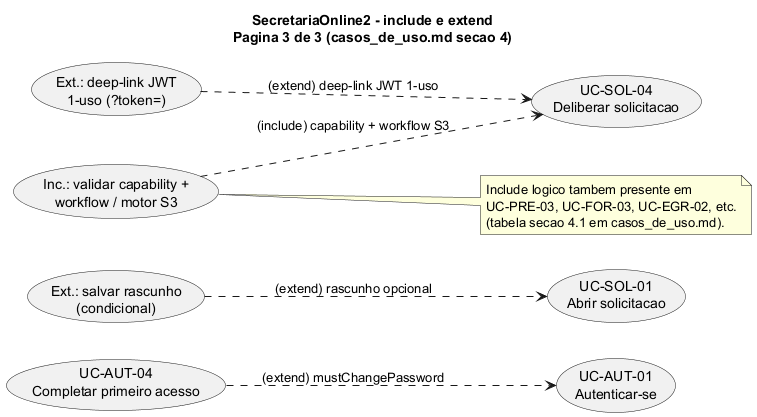

The diagram above was rendered by PlantUML. Its source (embedded in the PNG):
@startuml diagrama_casos_de_uso_secretariaonline2_p3

title SecretariaOnline2 - include e extend\nPagina 3 de 3 (casos_de_uso.md secao 4)

left to right direction

usecase "UC-AUT-01\nAutenticar-se" as UCLOGIN
usecase "UC-AUT-04\nCompletar primeiro acesso" as UCFIRST
usecase "UC-SOL-01\nAbrir solicitacao" as UCOPEN
usecase "Ext.: salvar rascunho\n(condicional)" as UCDRAFT
usecase "UC-SOL-04\nDeliberar solicitacao" as UCDEL
usecase "Ext.: deep-link JWT\n1-uso (?token=)" as UCDEEP
usecase "Inc.: validar capability +\nworkflow / motor S3" as UCAUTHZ

UCFIRST ..> UCLOGIN : (extend) mustChangePassword
UCDRAFT ..> UCOPEN : (extend) rascunho opcional
UCDEEP ..> UCDEL : (extend) deep-link JWT 1-uso
UCAUTHZ ..> UCDEL : (include) capability + workflow S3

note right of UCAUTHZ
  Include logico tambem presente em
  UC-PRE-03, UC-FOR-03, UC-EGR-02, etc.
  (tabela secao 4.1 em casos_de_uso.md).
end note

@enduml